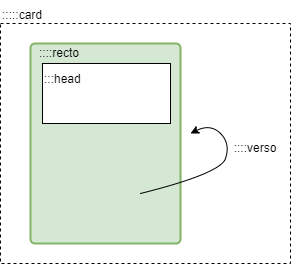

The diagram above was exported from draw.io. Its source (the exported page's mxGraphModel, read from the mxfile embedded in the PNG):
<mxGraphModel dx="989" dy="539" grid="1" gridSize="10" guides="1" tooltips="1" connect="1" arrows="1" fold="1" page="1" pageScale="1" pageWidth="1169" pageHeight="827" background="none" math="0" shadow="0">
  <root>
    <mxCell id="0" />
    <mxCell id="1" parent="0" />
    <mxCell id="Aw8q3FU499U5XLx5b1OY-1787" value="" style="whiteSpace=wrap;html=1;fillColor=none;dashed=1;" vertex="1" parent="1">
      <mxGeometry x="300" y="160" width="290" height="240" as="geometry" />
    </mxCell>
    <mxCell id="1769" value="" style="rounded=1;whiteSpace=wrap;html=1;shadow=0;labelBackgroundColor=none;strokeColor=#82b366;strokeWidth=2;fillColor=#d5e8d4;fontFamily=Helvetica;fontSize=14;align=left;spacing=5;arcSize=3;perimeterSpacing=2;glass=0;" parent="1" vertex="1">
      <mxGeometry x="330" y="180" width="150" height="200" as="geometry" />
    </mxCell>
    <mxCell id="Aw8q3FU499U5XLx5b1OY-1785" value="" style="curved=1;endArrow=classic;html=1;rounded=0;exitX=0.727;exitY=0.745;exitDx=0;exitDy=0;exitPerimeter=0;" edge="1" parent="1" source="1769">
      <mxGeometry width="50" height="50" relative="1" as="geometry">
        <mxPoint x="490" y="320" as="sourcePoint" />
        <mxPoint x="490" y="270" as="targetPoint" />
        <Array as="points">
          <mxPoint x="520" y="310" />
          <mxPoint x="530" y="280" />
          <mxPoint x="510" y="260" />
        </Array>
      </mxGeometry>
    </mxCell>
    <mxCell id="Aw8q3FU499U5XLx5b1OY-1786" value="::::verso" style="text;strokeColor=none;align=center;fillColor=none;html=1;verticalAlign=middle;whiteSpace=wrap;rounded=0;" vertex="1" parent="1">
      <mxGeometry x="525" y="270" width="60" height="30" as="geometry" />
    </mxCell>
    <mxCell id="Aw8q3FU499U5XLx5b1OY-1788" value=":::::card" style="text;strokeColor=none;align=left;fillColor=none;html=1;verticalAlign=middle;whiteSpace=wrap;rounded=0;" vertex="1" parent="1">
      <mxGeometry x="300" y="137" width="60" height="30" as="geometry" />
    </mxCell>
    <mxCell id="Aw8q3FU499U5XLx5b1OY-1789" value=":::head&lt;br&gt;&lt;br&gt;&lt;br&gt;" style="whiteSpace=wrap;html=1;align=left;" vertex="1" parent="1">
      <mxGeometry x="342" y="200" width="128" height="60" as="geometry" />
    </mxCell>
    <mxCell id="Aw8q3FU499U5XLx5b1OY-1790" value="::::recto" style="text;strokeColor=none;align=left;fillColor=none;html=1;verticalAlign=middle;whiteSpace=wrap;rounded=0;" vertex="1" parent="1">
      <mxGeometry x="337" y="175" width="60" height="30" as="geometry" />
    </mxCell>
  </root>
</mxGraphModel>